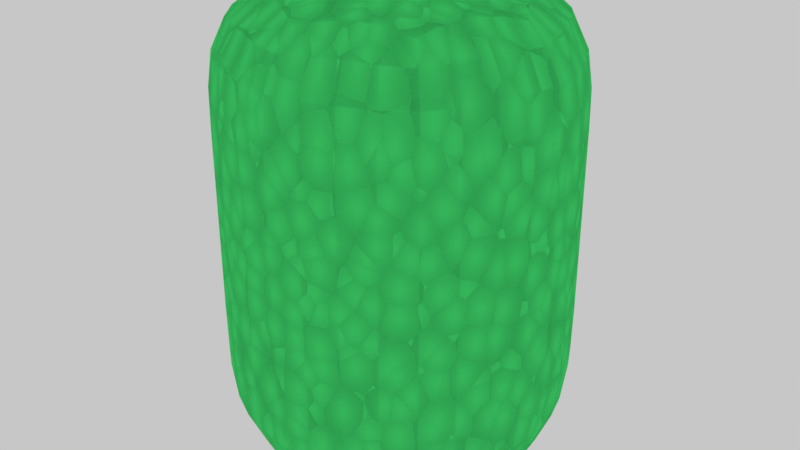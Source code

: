# Source: poisonpill.blend  (saved by Blender 2.79.0; exported with 4.5.12 LTS)
import bpy
from mathutils import Matrix  # noqa: F401  (used for matrix-valued properties, if any)

bpy.ops.wm.read_factory_settings(use_empty=True)
scene = bpy.context.scene
scene.name = 'Scene'

# ---- collections
col_collection_1 = bpy.data.collections.new('Collection 1'); scene.collection.children.link(col_collection_1)

# ---- materials (node trees are filled in below, after node groups)
mat_material_001 = bpy.data.materials.new('Material.001')
mat_material_001.alpha_threshold = 0.0
mat_material_001.roughness = 0.5

# ---- material node trees
mat_material_001.use_nodes = True; mat_material_001.node_tree.nodes.clear()
_N = mat_material_001.node_tree.nodes; _L = mat_material_001.node_tree.links
n0 = _N.new('ShaderNodeOutputMaterial'); n0.name = 'Material Output'; n0.location = (374, 300)
n1 = _N.new('ShaderNodeBsdfDiffuse'); n1.name = 'Diffuse BSDF'; n1.location = (34, 314)
n1.inputs[0].default_value = (0.06316, 0.8, 0.1808, 1.0)
n2 = _N.new('ShaderNodeTexNoise'); n2.name = 'Noise Texture'; n2.location = (-392, 159)
n2.inputs[3].default_value = 16.0
n3 = _N.new('ShaderNodeRGBCurve'); n3.name = 'RGB Curves'; n3.location = (-483, -152)
_c = n3.mapping.curves[3]
while len(_c.points) > 2: _c.points.remove(_c.points[-1])
_c.points[0].location = (0.0, 0.0); _c.points[0].handle_type = 'AUTO'
_c.points[1].location = (0.29091, 0.0); _c.points[1].handle_type = 'AUTO'
_p = _c.points.new(0.46364, 0.075); _p.handle_type = 'AUTO'
_p = _c.points.new(0.59545, 0.9625); _p.handle_type = 'AUTO'
_p = _c.points.new(1.0, 1.0); _p.handle_type = 'AUTO'
n3.mapping.update()
n4 = _N.new('ShaderNodeMath'); n4.name = 'Math'; n4.location = (154, 60)
n4.operation = 'MULTIPLY'
n4.inputs[1].default_value = 2.0
n5 = _N.new('ShaderNodeTexVoronoi'); n5.name = 'Voronoi Texture'; n5.location = (-126, 21)
n5.inputs[2].default_value = 15.0
n6 = _N.new('ShaderNodeDisplacement'); n6.name = 'Displacement'; n6.location = (0, 0)
n6.inputs[1].default_value = 0.0
n6.inputs[2].default_value = 0.1
n7 = _N.new('ShaderNodeMath'); n7.name = 'Math.001'; n7.location = (0, 0)
n7.operation = 'MULTIPLY'
_L.new(n1.outputs[0], n0.inputs[0])
_L.new(n2.outputs[1], n3.inputs[1])
_L.new(n4.outputs[0], n6.inputs[0])
_L.new(n6.outputs[0], n0.inputs[2])
_L.new(n7.outputs[0], n4.inputs[0])
_L.new(n5.outputs[0], n7.inputs[0])
_L.new(n5.outputs[0], n7.inputs[1])
n0.is_active_output = True

# ---- world
world_world = bpy.data.worlds.new('World'); scene.world = world_world
world_world.color = (0.5705, 0.5705, 0.5705)
world_world.use_sun_shadow = False
world_world.sun_shadow_jitter_overblur = 0.0
world_world.cycles.sampling_method = 'MANUAL'

# ---- meshes
me_cylinder_001 = bpy.data.meshes.new('Cylinder.001')
me_cylinder_001.from_pydata([(0.0, 1.0, -1.0), (0.0, 1.0, 1.865), (0.7071, 0.7071, -1.0), (0.7071, 0.7071, 1.865), (1.0, -4.371e-08, -1.0), (1.0, -4.371e-08, 1.865), (0.7071, -0.7071, -1.0), (0.7071, -0.7071, 1.865), (-8.742e-08, -1.0, -1.0), (-8.742e-08, -1.0, 1.865), (-0.7071, -0.7071, -1.0), (-0.7071, -0.7071, 1.865), (-1.0, 1.192e-08, -1.0), (-1.0, 1.192e-08, 1.865), (-0.7071, 0.7071, -1.0), (-0.7071, 0.7071, 1.865), (0.0, 1.0, 1.201), (0.7071, 0.7071, 1.201), (1.0, -4.371e-08, 1.201), (0.7071, -0.7071, 1.201), (-8.742e-08, -1.0, 1.201), (-0.7071, -0.7071, 1.201), (-1.0, 1.192e-08, 1.201), (-0.7071, 0.7071, 1.201), (0.7071, 0.7071, -0.1647), (1.0, -4.371e-08, -0.1647), (0.7071, -0.7071, -0.1647), (-8.742e-08, -1.0, -0.1647), (-0.7071, -0.7071, -0.1647), (-1.0, 1.192e-08, -0.1647), (-0.7071, 0.7071, -0.1647), (0.0, 1.0, -0.1647)], [], [(16, 1, 3, 17), (17, 3, 5, 18), (18, 5, 7, 19), (19, 7, 9, 20), (20, 9, 11, 21), (21, 11, 13, 22), (3, 1, 15, 13, 11, 9, 7, 5), (22, 13, 15, 23), (23, 15, 1, 16), (0, 2, 4, 6, 8, 10, 12, 14), (30, 23, 16, 31), (29, 22, 23, 30), (28, 21, 22, 29), (27, 20, 21, 28), (26, 19, 20, 27), (25, 18, 19, 26), (24, 17, 18, 25), (31, 16, 17, 24), (0, 31, 24, 2), (2, 24, 25, 4), (4, 25, 26, 6), (6, 26, 27, 8), (8, 27, 28, 10), (10, 28, 29, 12), (12, 29, 30, 14), (14, 30, 31, 0)])
me_cylinder_001.polygons.foreach_set('use_smooth', [True] * 26)
_uv = me_cylinder_001.uv_layers.new(name='UVMap')
_uv.uv.foreach_set('vector', [0.7388, 0.1409, 0.7388, 5.058e-08, 0.8918, 5.058e-08, 0.8918, 0.1409, 0.8918, 0.1409, 0.8918, 5.058e-08, 1.0, 0.0, 1.0, 0.1409, 0.0, 0.1409, 0.0, 7.588e-08, 0.1082, 2.529e-08, 0.1082, 0.1409, 0.1082, 0.1409, 0.1082, 2.529e-08, 0.2612, 2.529e-08, 0.2612, 0.1409, 0.2612, 0.1409, 0.2612, 2.529e-08, 0.3694, 0.0, 0.3694, 0.1409, 0.7388, 0.4671, 0.7388, 0.608, 0.6306, 0.608, 0.6306, 0.4671, 0.2612, 0.608, 0.3694, 0.7228, 0.3694, 0.8852, 0.2612, 1.0, 0.1082, 1.0, 2.383e-08, 0.8852, 0.0, 0.7228, 0.1082, 0.608, 0.6306, 0.4671, 0.6306, 0.608, 0.4776, 0.608, 0.4776, 0.4671, 0.4776, 0.4671, 0.4776, 0.608, 0.3694, 0.608, 0.3694, 0.4671, 0.4776, 1.0, 0.3694, 0.8852, 0.3694, 0.7228, 0.4776, 0.608, 0.6306, 0.608, 0.7388, 0.7228, 0.7388, 0.8852, 0.6306, 1.0, 0.4776, 0.1772, 0.4776, 0.4671, 0.3694, 0.4671, 0.3694, 0.1772, 0.6306, 0.1772, 0.6306, 0.4671, 0.4776, 0.4671, 0.4776, 0.1772, 0.7388, 0.1772, 0.7388, 0.4671, 0.6306, 0.4671, 0.6306, 0.1772, 0.2612, 0.4307, 0.2612, 0.1409, 0.3694, 0.1409, 0.3694, 0.4307, 0.1082, 0.4307, 0.1082, 0.1409, 0.2612, 0.1409, 0.2612, 0.4307, 3.575e-08, 0.4307, 0.0, 0.1409, 0.1082, 0.1409, 0.1082, 0.4307, 0.8918, 0.4307, 0.8918, 0.1409, 1.0, 0.1409, 1.0, 0.4307, 0.7388, 0.4307, 0.7388, 0.1409, 0.8918, 0.1409, 0.8918, 0.4307, 0.7388, 0.608, 0.7388, 0.4307, 0.8918, 0.4307, 0.8918, 0.608, 0.8918, 0.608, 0.8918, 0.4307, 1.0, 0.4307, 1.0, 0.608, 4.766e-08, 0.608, 3.575e-08, 0.4307, 0.1082, 0.4307, 0.1082, 0.608, 0.1082, 0.608, 0.1082, 0.4307, 0.2612, 0.4307, 0.2612, 0.608, 0.2612, 0.608, 0.2612, 0.4307, 0.3694, 0.4307, 0.3694, 0.608, 0.7388, 0.0, 0.7388, 0.1772, 0.6306, 0.1772, 0.6306, 0.0, 0.6306, 0.0, 0.6306, 0.1772, 0.4776, 0.1772, 0.4776, 1.265e-08, 0.4776, 1.265e-08, 0.4776, 0.1772, 0.3694, 0.1772, 0.3694, 1.265e-08])
me_cylinder_001.materials.append(mat_material_001)
me_cylinder_001.use_remesh_preserve_volume = False
me_cylinder_001.use_remesh_preserve_attributes = False
me_cylinder_001.use_mirror_vertex_groups = False
me_cylinder_001.update()

# ---- objects
ob_cylinder = bpy.data.objects.new('Cylinder', me_cylinder_001)

# ---- transforms, parenting, visibility, modifiers, constraints
ob_cylinder.location = (0.0, 0.0, 0.0)
ob_cylinder.lineart.crease_threshold = 0.0
_m = ob_cylinder.modifiers.new('Subsurf', 'SUBSURF')
_m.uv_smooth = 'PRESERVE_CORNERS'
_m.quality = 2
_m.show_only_control_edges = False
_m = ob_cylinder.modifiers.new('Displace', 'DISPLACE')
_m.strength = 0.3

# ---- collection membership
col_collection_1.objects.link(ob_cylinder)

# ---- scene / render settings (as saved in the file)
scene.frame_start = 1; scene.frame_end = 250; scene.frame_set(1)
scene.render.engine = 'CYCLES'
scene.render.resolution_percentage = 50
scene.render.dither_intensity = 0.0
scene.cycles.use_denoising = False
scene.cycles.samples = 128
scene.cycles.sampling_pattern = 'TABULATED_SOBOL'
scene.cycles.use_adaptive_sampling = False
scene.cycles.use_light_tree = False
scene.cycles.blur_glossy = 0.0
scene.cycles.sample_clamp_indirect = 0.0
scene.view_settings.view_transform = 'Standard'
bpy.context.view_layer.update()

# ---- added for rendering (the .blend has no active camera): camera
cam_auto = bpy.data.cameras.new('AutoCamera')
cam_auto.lens = 50.0
cam_auto.sensor_width = 36.0
cam_auto.clip_end = 1000.0
ob_auto_camera = bpy.data.objects.new('AutoCamera', cam_auto)
scene.collection.objects.link(ob_auto_camera)
ob_auto_camera.location = (3.72522, -4.47026, 3.41292)
ob_auto_camera.rotation_euler = (1.09748, -7.21219e-08, 0.694738)
scene.camera = ob_auto_camera
bpy.context.view_layer.update()
